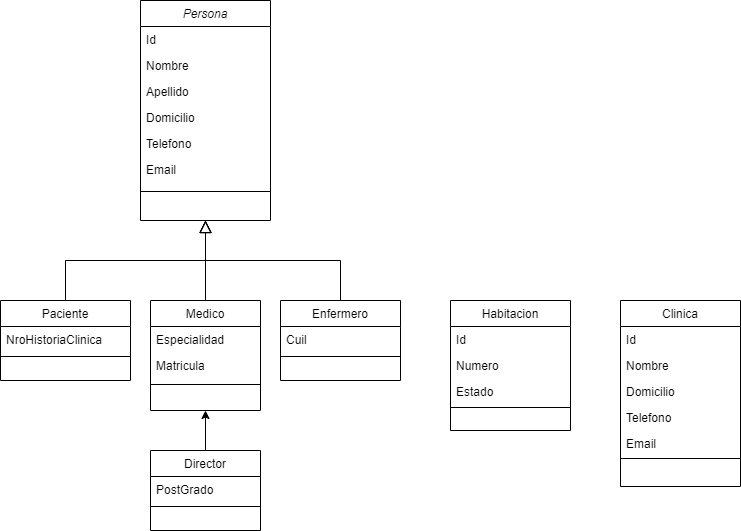

The diagram above was exported from draw.io. Its source (the exported page's mxGraphModel, read from the mxfile embedded in the PNG):
<mxGraphModel dx="1108" dy="450" grid="1" gridSize="10" guides="1" tooltips="1" connect="1" arrows="1" fold="1" page="1" pageScale="1" pageWidth="827" pageHeight="1169" math="0" shadow="0">
  <root>
    <mxCell id="WIyWlLk6GJQsqaUBKTNV-0" />
    <mxCell id="WIyWlLk6GJQsqaUBKTNV-1" parent="WIyWlLk6GJQsqaUBKTNV-0" />
    <mxCell id="zkfFHV4jXpPFQw0GAbJ--0" value="Persona" style="swimlane;fontStyle=2;align=center;verticalAlign=top;childLayout=stackLayout;horizontal=1;startSize=26;horizontalStack=0;resizeParent=1;resizeLast=0;collapsible=1;marginBottom=0;rounded=0;shadow=0;strokeWidth=1;" parent="WIyWlLk6GJQsqaUBKTNV-1" vertex="1">
      <mxGeometry x="190" y="60" width="130" height="220" as="geometry">
        <mxRectangle x="230" y="140" width="160" height="26" as="alternateBounds" />
      </mxGeometry>
    </mxCell>
    <mxCell id="zkfFHV4jXpPFQw0GAbJ--1" value="Id" style="text;align=left;verticalAlign=top;spacingLeft=4;spacingRight=4;overflow=hidden;rotatable=0;points=[[0,0.5],[1,0.5]];portConstraint=eastwest;" parent="zkfFHV4jXpPFQw0GAbJ--0" vertex="1">
      <mxGeometry y="26" width="130" height="26" as="geometry" />
    </mxCell>
    <mxCell id="zkfFHV4jXpPFQw0GAbJ--2" value="Nombre" style="text;align=left;verticalAlign=top;spacingLeft=4;spacingRight=4;overflow=hidden;rotatable=0;points=[[0,0.5],[1,0.5]];portConstraint=eastwest;rounded=0;shadow=0;html=0;" parent="zkfFHV4jXpPFQw0GAbJ--0" vertex="1">
      <mxGeometry y="52" width="130" height="26" as="geometry" />
    </mxCell>
    <mxCell id="zkfFHV4jXpPFQw0GAbJ--3" value="Apellido&#10;" style="text;align=left;verticalAlign=top;spacingLeft=4;spacingRight=4;overflow=hidden;rotatable=0;points=[[0,0.5],[1,0.5]];portConstraint=eastwest;rounded=0;shadow=0;html=0;" parent="zkfFHV4jXpPFQw0GAbJ--0" vertex="1">
      <mxGeometry y="78" width="130" height="26" as="geometry" />
    </mxCell>
    <mxCell id="VeUxnzw6Hts2XAYLVzL2-22" value="Domicilio" style="text;align=left;verticalAlign=top;spacingLeft=4;spacingRight=4;overflow=hidden;rotatable=0;points=[[0,0.5],[1,0.5]];portConstraint=eastwest;rounded=0;shadow=0;html=0;" parent="zkfFHV4jXpPFQw0GAbJ--0" vertex="1">
      <mxGeometry y="104" width="130" height="26" as="geometry" />
    </mxCell>
    <mxCell id="VeUxnzw6Hts2XAYLVzL2-23" value="Telefono" style="text;align=left;verticalAlign=top;spacingLeft=4;spacingRight=4;overflow=hidden;rotatable=0;points=[[0,0.5],[1,0.5]];portConstraint=eastwest;rounded=0;shadow=0;html=0;" parent="zkfFHV4jXpPFQw0GAbJ--0" vertex="1">
      <mxGeometry y="130" width="130" height="26" as="geometry" />
    </mxCell>
    <mxCell id="VeUxnzw6Hts2XAYLVzL2-24" value="Email" style="text;align=left;verticalAlign=top;spacingLeft=4;spacingRight=4;overflow=hidden;rotatable=0;points=[[0,0.5],[1,0.5]];portConstraint=eastwest;rounded=0;shadow=0;html=0;" parent="zkfFHV4jXpPFQw0GAbJ--0" vertex="1">
      <mxGeometry y="156" width="130" height="26" as="geometry" />
    </mxCell>
    <mxCell id="zkfFHV4jXpPFQw0GAbJ--4" value="" style="line;html=1;strokeWidth=1;align=left;verticalAlign=middle;spacingTop=-1;spacingLeft=3;spacingRight=3;rotatable=0;labelPosition=right;points=[];portConstraint=eastwest;" parent="zkfFHV4jXpPFQw0GAbJ--0" vertex="1">
      <mxGeometry y="182" width="130" height="18" as="geometry" />
    </mxCell>
    <mxCell id="zkfFHV4jXpPFQw0GAbJ--6" value="Paciente" style="swimlane;fontStyle=0;align=center;verticalAlign=top;childLayout=stackLayout;horizontal=1;startSize=26;horizontalStack=0;resizeParent=1;resizeLast=0;collapsible=1;marginBottom=0;rounded=0;shadow=0;strokeWidth=1;" parent="WIyWlLk6GJQsqaUBKTNV-1" vertex="1">
      <mxGeometry x="50" y="360" width="130" height="80" as="geometry">
        <mxRectangle x="130" y="380" width="160" height="26" as="alternateBounds" />
      </mxGeometry>
    </mxCell>
    <mxCell id="zkfFHV4jXpPFQw0GAbJ--7" value="NroHistoriaClinica" style="text;align=left;verticalAlign=top;spacingLeft=4;spacingRight=4;overflow=hidden;rotatable=0;points=[[0,0.5],[1,0.5]];portConstraint=eastwest;" parent="zkfFHV4jXpPFQw0GAbJ--6" vertex="1">
      <mxGeometry y="26" width="130" height="26" as="geometry" />
    </mxCell>
    <mxCell id="zkfFHV4jXpPFQw0GAbJ--9" value="" style="line;html=1;strokeWidth=1;align=left;verticalAlign=middle;spacingTop=-1;spacingLeft=3;spacingRight=3;rotatable=0;labelPosition=right;points=[];portConstraint=eastwest;" parent="zkfFHV4jXpPFQw0GAbJ--6" vertex="1">
      <mxGeometry y="52" width="130" height="8" as="geometry" />
    </mxCell>
    <mxCell id="zkfFHV4jXpPFQw0GAbJ--12" value="" style="endArrow=block;endSize=10;endFill=0;shadow=0;strokeWidth=1;rounded=0;edgeStyle=elbowEdgeStyle;elbow=vertical;" parent="WIyWlLk6GJQsqaUBKTNV-1" source="zkfFHV4jXpPFQw0GAbJ--6" target="zkfFHV4jXpPFQw0GAbJ--0" edge="1">
      <mxGeometry width="160" relative="1" as="geometry">
        <mxPoint x="200" y="203" as="sourcePoint" />
        <mxPoint x="200" y="203" as="targetPoint" />
      </mxGeometry>
    </mxCell>
    <mxCell id="zkfFHV4jXpPFQw0GAbJ--13" value="Medico" style="swimlane;fontStyle=0;align=center;verticalAlign=top;childLayout=stackLayout;horizontal=1;startSize=26;horizontalStack=0;resizeParent=1;resizeLast=0;collapsible=1;marginBottom=0;rounded=0;shadow=0;strokeWidth=1;" parent="WIyWlLk6GJQsqaUBKTNV-1" vertex="1">
      <mxGeometry x="200" y="360" width="110" height="110" as="geometry">
        <mxRectangle x="340" y="380" width="170" height="26" as="alternateBounds" />
      </mxGeometry>
    </mxCell>
    <mxCell id="zkfFHV4jXpPFQw0GAbJ--14" value="Especialidad" style="text;align=left;verticalAlign=top;spacingLeft=4;spacingRight=4;overflow=hidden;rotatable=0;points=[[0,0.5],[1,0.5]];portConstraint=eastwest;" parent="zkfFHV4jXpPFQw0GAbJ--13" vertex="1">
      <mxGeometry y="26" width="110" height="26" as="geometry" />
    </mxCell>
    <mxCell id="VeUxnzw6Hts2XAYLVzL2-25" value="Matricula" style="text;align=left;verticalAlign=top;spacingLeft=4;spacingRight=4;overflow=hidden;rotatable=0;points=[[0,0.5],[1,0.5]];portConstraint=eastwest;" parent="zkfFHV4jXpPFQw0GAbJ--13" vertex="1">
      <mxGeometry y="52" width="110" height="26" as="geometry" />
    </mxCell>
    <mxCell id="zkfFHV4jXpPFQw0GAbJ--15" value="" style="line;html=1;strokeWidth=1;align=left;verticalAlign=middle;spacingTop=-1;spacingLeft=3;spacingRight=3;rotatable=0;labelPosition=right;points=[];portConstraint=eastwest;" parent="zkfFHV4jXpPFQw0GAbJ--13" vertex="1">
      <mxGeometry y="78" width="110" height="12" as="geometry" />
    </mxCell>
    <mxCell id="zkfFHV4jXpPFQw0GAbJ--16" value="" style="endArrow=block;endSize=10;endFill=0;shadow=0;strokeWidth=1;rounded=0;edgeStyle=elbowEdgeStyle;elbow=vertical;" parent="WIyWlLk6GJQsqaUBKTNV-1" source="zkfFHV4jXpPFQw0GAbJ--13" target="zkfFHV4jXpPFQw0GAbJ--0" edge="1">
      <mxGeometry width="160" relative="1" as="geometry">
        <mxPoint x="210" y="373" as="sourcePoint" />
        <mxPoint x="310" y="271" as="targetPoint" />
      </mxGeometry>
    </mxCell>
    <mxCell id="VeUxnzw6Hts2XAYLVzL2-0" value="Enfermero" style="swimlane;fontStyle=0;align=center;verticalAlign=top;childLayout=stackLayout;horizontal=1;startSize=26;horizontalStack=0;resizeParent=1;resizeLast=0;collapsible=1;marginBottom=0;rounded=0;shadow=0;strokeWidth=1;" parent="WIyWlLk6GJQsqaUBKTNV-1" vertex="1">
      <mxGeometry x="330" y="360" width="120" height="80" as="geometry">
        <mxRectangle x="130" y="380" width="160" height="26" as="alternateBounds" />
      </mxGeometry>
    </mxCell>
    <mxCell id="VeUxnzw6Hts2XAYLVzL2-1" value="Cuil" style="text;align=left;verticalAlign=top;spacingLeft=4;spacingRight=4;overflow=hidden;rotatable=0;points=[[0,0.5],[1,0.5]];portConstraint=eastwest;" parent="VeUxnzw6Hts2XAYLVzL2-0" vertex="1">
      <mxGeometry y="26" width="120" height="26" as="geometry" />
    </mxCell>
    <mxCell id="VeUxnzw6Hts2XAYLVzL2-3" value="" style="line;html=1;strokeWidth=1;align=left;verticalAlign=middle;spacingTop=-1;spacingLeft=3;spacingRight=3;rotatable=0;labelPosition=right;points=[];portConstraint=eastwest;" parent="VeUxnzw6Hts2XAYLVzL2-0" vertex="1">
      <mxGeometry y="52" width="120" height="8" as="geometry" />
    </mxCell>
    <mxCell id="VeUxnzw6Hts2XAYLVzL2-8" value="" style="endArrow=block;endSize=10;endFill=0;shadow=0;strokeWidth=1;rounded=0;edgeStyle=elbowEdgeStyle;elbow=vertical;exitX=0.5;exitY=0;exitDx=0;exitDy=0;entryX=0.5;entryY=1;entryDx=0;entryDy=0;" parent="WIyWlLk6GJQsqaUBKTNV-1" source="VeUxnzw6Hts2XAYLVzL2-0" target="zkfFHV4jXpPFQw0GAbJ--0" edge="1">
      <mxGeometry width="160" relative="1" as="geometry">
        <mxPoint x="290" y="370" as="sourcePoint" />
        <mxPoint x="340" y="290" as="targetPoint" />
      </mxGeometry>
    </mxCell>
    <mxCell id="VeUxnzw6Hts2XAYLVzL2-10" value="Habitacion" style="swimlane;fontStyle=0;align=center;verticalAlign=top;childLayout=stackLayout;horizontal=1;startSize=26;horizontalStack=0;resizeParent=1;resizeLast=0;collapsible=1;marginBottom=0;rounded=0;shadow=0;strokeWidth=1;" parent="WIyWlLk6GJQsqaUBKTNV-1" vertex="1">
      <mxGeometry x="500" y="360" width="120" height="130" as="geometry">
        <mxRectangle x="130" y="380" width="160" height="26" as="alternateBounds" />
      </mxGeometry>
    </mxCell>
    <mxCell id="lC7tLgN14ig0vQ1oBkkg-1" value="Id" style="text;align=left;verticalAlign=top;spacingLeft=4;spacingRight=4;overflow=hidden;rotatable=0;points=[[0,0.5],[1,0.5]];portConstraint=eastwest;" vertex="1" parent="VeUxnzw6Hts2XAYLVzL2-10">
      <mxGeometry y="26" width="120" height="26" as="geometry" />
    </mxCell>
    <mxCell id="VeUxnzw6Hts2XAYLVzL2-11" value="Numero" style="text;align=left;verticalAlign=top;spacingLeft=4;spacingRight=4;overflow=hidden;rotatable=0;points=[[0,0.5],[1,0.5]];portConstraint=eastwest;" parent="VeUxnzw6Hts2XAYLVzL2-10" vertex="1">
      <mxGeometry y="52" width="120" height="26" as="geometry" />
    </mxCell>
    <mxCell id="VeUxnzw6Hts2XAYLVzL2-12" value="Estado" style="text;align=left;verticalAlign=top;spacingLeft=4;spacingRight=4;overflow=hidden;rotatable=0;points=[[0,0.5],[1,0.5]];portConstraint=eastwest;rounded=0;shadow=0;html=0;" parent="VeUxnzw6Hts2XAYLVzL2-10" vertex="1">
      <mxGeometry y="78" width="120" height="26" as="geometry" />
    </mxCell>
    <mxCell id="VeUxnzw6Hts2XAYLVzL2-13" value="" style="line;html=1;strokeWidth=1;align=left;verticalAlign=middle;spacingTop=-1;spacingLeft=3;spacingRight=3;rotatable=0;labelPosition=right;points=[];portConstraint=eastwest;" parent="VeUxnzw6Hts2XAYLVzL2-10" vertex="1">
      <mxGeometry y="104" width="120" height="6" as="geometry" />
    </mxCell>
    <mxCell id="VeUxnzw6Hts2XAYLVzL2-14" value="Clinica" style="swimlane;fontStyle=0;align=center;verticalAlign=top;childLayout=stackLayout;horizontal=1;startSize=26;horizontalStack=0;resizeParent=1;resizeLast=0;collapsible=1;marginBottom=0;rounded=0;shadow=0;strokeWidth=1;" parent="WIyWlLk6GJQsqaUBKTNV-1" vertex="1">
      <mxGeometry x="670" y="360" width="120" height="186" as="geometry">
        <mxRectangle x="130" y="380" width="160" height="26" as="alternateBounds" />
      </mxGeometry>
    </mxCell>
    <mxCell id="lC7tLgN14ig0vQ1oBkkg-2" value="Id" style="text;align=left;verticalAlign=top;spacingLeft=4;spacingRight=4;overflow=hidden;rotatable=0;points=[[0,0.5],[1,0.5]];portConstraint=eastwest;" vertex="1" parent="VeUxnzw6Hts2XAYLVzL2-14">
      <mxGeometry y="26" width="120" height="26" as="geometry" />
    </mxCell>
    <mxCell id="VeUxnzw6Hts2XAYLVzL2-15" value="Nombre" style="text;align=left;verticalAlign=top;spacingLeft=4;spacingRight=4;overflow=hidden;rotatable=0;points=[[0,0.5],[1,0.5]];portConstraint=eastwest;" parent="VeUxnzw6Hts2XAYLVzL2-14" vertex="1">
      <mxGeometry y="52" width="120" height="26" as="geometry" />
    </mxCell>
    <mxCell id="VeUxnzw6Hts2XAYLVzL2-16" value="Domicilio" style="text;align=left;verticalAlign=top;spacingLeft=4;spacingRight=4;overflow=hidden;rotatable=0;points=[[0,0.5],[1,0.5]];portConstraint=eastwest;rounded=0;shadow=0;html=0;" parent="VeUxnzw6Hts2XAYLVzL2-14" vertex="1">
      <mxGeometry y="78" width="120" height="26" as="geometry" />
    </mxCell>
    <mxCell id="VeUxnzw6Hts2XAYLVzL2-30" value="Telefono" style="text;align=left;verticalAlign=top;spacingLeft=4;spacingRight=4;overflow=hidden;rotatable=0;points=[[0,0.5],[1,0.5]];portConstraint=eastwest;rounded=0;shadow=0;html=0;" parent="VeUxnzw6Hts2XAYLVzL2-14" vertex="1">
      <mxGeometry y="104" width="120" height="26" as="geometry" />
    </mxCell>
    <mxCell id="VeUxnzw6Hts2XAYLVzL2-31" value="Email" style="text;align=left;verticalAlign=top;spacingLeft=4;spacingRight=4;overflow=hidden;rotatable=0;points=[[0,0.5],[1,0.5]];portConstraint=eastwest;rounded=0;shadow=0;html=0;" parent="VeUxnzw6Hts2XAYLVzL2-14" vertex="1">
      <mxGeometry y="130" width="120" height="26" as="geometry" />
    </mxCell>
    <mxCell id="VeUxnzw6Hts2XAYLVzL2-17" value="" style="line;html=1;strokeWidth=1;align=left;verticalAlign=middle;spacingTop=-1;spacingLeft=3;spacingRight=3;rotatable=0;labelPosition=right;points=[];portConstraint=eastwest;" parent="VeUxnzw6Hts2XAYLVzL2-14" vertex="1">
      <mxGeometry y="156" width="120" height="4" as="geometry" />
    </mxCell>
    <mxCell id="VeUxnzw6Hts2XAYLVzL2-26" value="Director" style="swimlane;fontStyle=0;align=center;verticalAlign=top;childLayout=stackLayout;horizontal=1;startSize=26;horizontalStack=0;resizeParent=1;resizeLast=0;collapsible=1;marginBottom=0;rounded=0;shadow=0;strokeWidth=1;" parent="WIyWlLk6GJQsqaUBKTNV-1" vertex="1">
      <mxGeometry x="200" y="510" width="110" height="80" as="geometry">
        <mxRectangle x="130" y="380" width="160" height="26" as="alternateBounds" />
      </mxGeometry>
    </mxCell>
    <mxCell id="VeUxnzw6Hts2XAYLVzL2-27" value="PostGrado" style="text;align=left;verticalAlign=top;spacingLeft=4;spacingRight=4;overflow=hidden;rotatable=0;points=[[0,0.5],[1,0.5]];portConstraint=eastwest;" parent="VeUxnzw6Hts2XAYLVzL2-26" vertex="1">
      <mxGeometry y="26" width="110" height="26" as="geometry" />
    </mxCell>
    <mxCell id="VeUxnzw6Hts2XAYLVzL2-28" value="" style="line;html=1;strokeWidth=1;align=left;verticalAlign=middle;spacingTop=-1;spacingLeft=3;spacingRight=3;rotatable=0;labelPosition=right;points=[];portConstraint=eastwest;" parent="VeUxnzw6Hts2XAYLVzL2-26" vertex="1">
      <mxGeometry y="52" width="110" height="8" as="geometry" />
    </mxCell>
    <mxCell id="VeUxnzw6Hts2XAYLVzL2-29" value="" style="endArrow=classic;html=1;rounded=0;exitX=0.5;exitY=0;exitDx=0;exitDy=0;entryX=0.5;entryY=1;entryDx=0;entryDy=0;" parent="WIyWlLk6GJQsqaUBKTNV-1" source="VeUxnzw6Hts2XAYLVzL2-26" target="zkfFHV4jXpPFQw0GAbJ--13" edge="1">
      <mxGeometry width="50" height="50" relative="1" as="geometry">
        <mxPoint x="250" y="390" as="sourcePoint" />
        <mxPoint x="300" y="340" as="targetPoint" />
      </mxGeometry>
    </mxCell>
  </root>
</mxGraphModel>